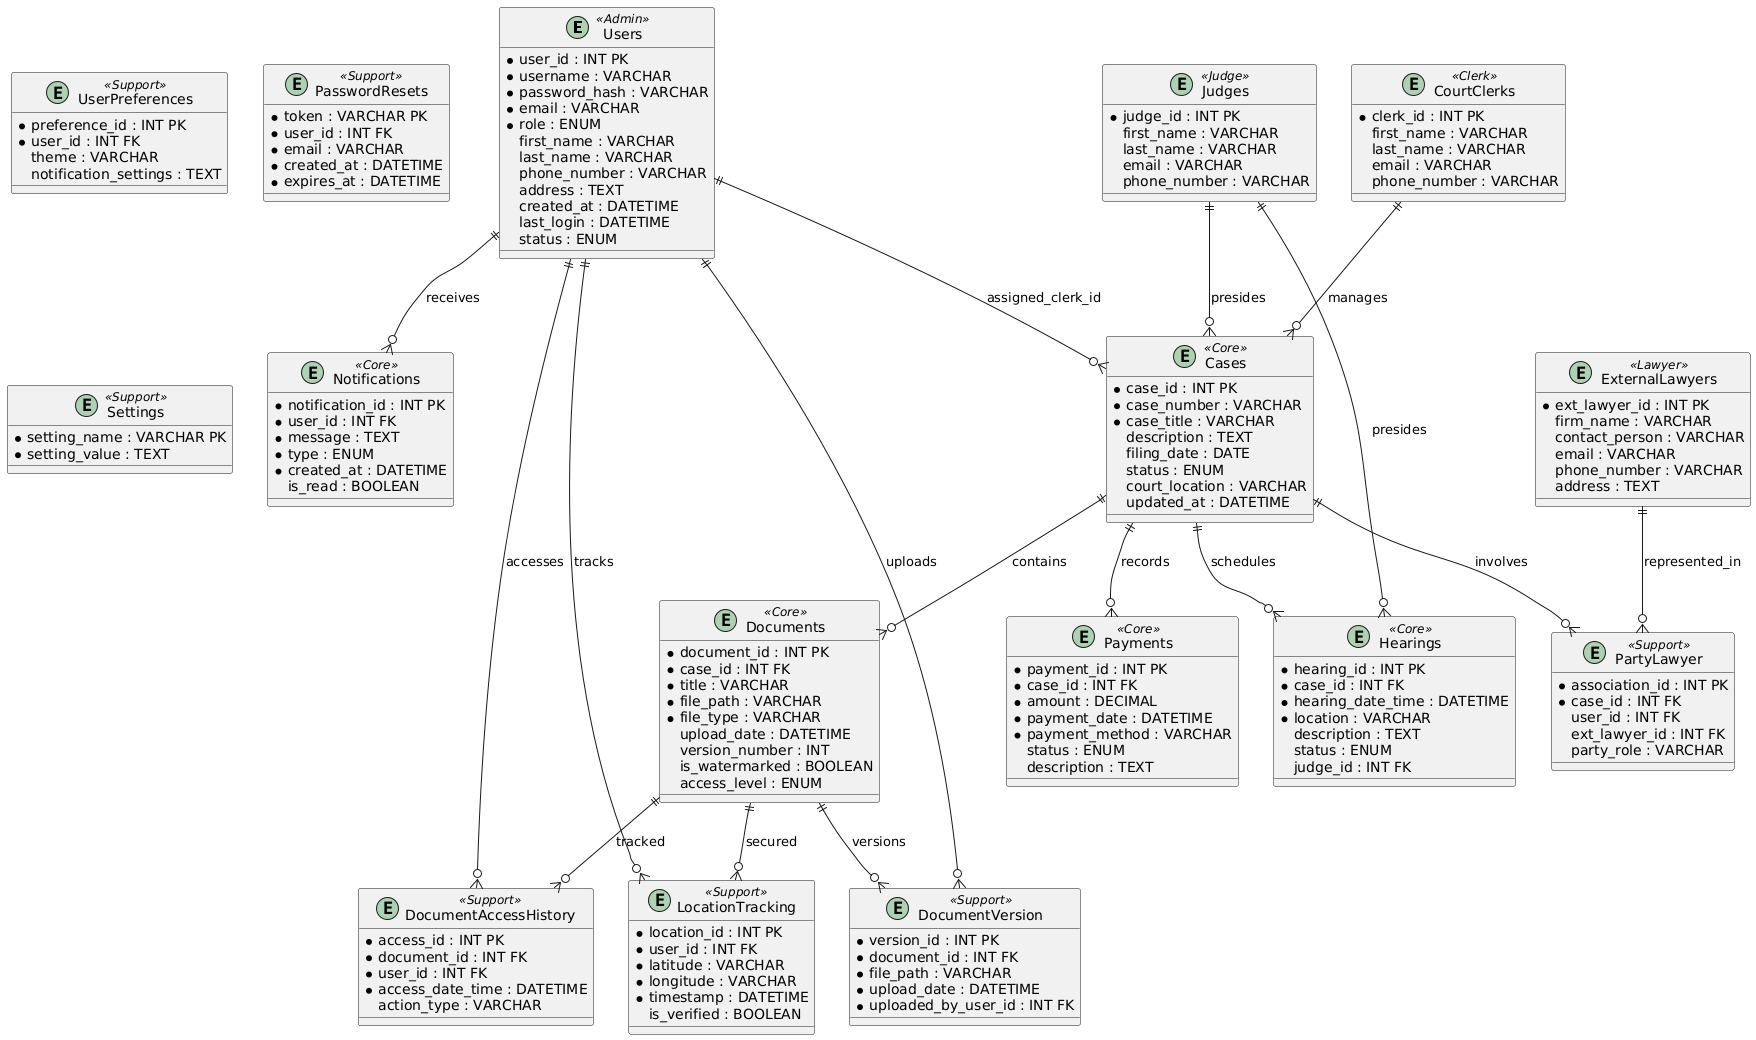

The diagram above was rendered by PlantUML. Its source (embedded in the PNG):
@startuml
' Court Clerk Management System - ER Diagram
' Coloured, Crow-foot notation, no extra stereotypes

skinparam entity {
    backgroundColor<<Admin>> #0277bd
    backgroundColor<<Judge>> #2e7d32
    backgroundColor<<Clerk>> #e65100
    backgroundColor<<Lawyer>> #7b1fa2
    backgroundColor<<Litigant>> #c2185b
    backgroundColor<<Core>> #e3f2fd
    backgroundColor<<Support>> #f5f5f5
}

' Entities --------------------------------------------------

entity "Users" <<Admin>> {
    *user_id : INT PK
    *username : VARCHAR
    *password_hash : VARCHAR
    *email : VARCHAR
    *role : ENUM
    first_name : VARCHAR
    last_name : VARCHAR
    phone_number : VARCHAR
    address : TEXT
    created_at : DATETIME
    last_login : DATETIME
    status : ENUM
}

entity "Judges" <<Judge>> {
    *judge_id : INT PK
    first_name : VARCHAR
    last_name : VARCHAR
    email : VARCHAR
    phone_number : VARCHAR
}

entity "CourtClerks" <<Clerk>> {
    *clerk_id : INT PK
    first_name : VARCHAR
    last_name : VARCHAR
    email : VARCHAR
    phone_number : VARCHAR
}

entity "ExternalLawyers" <<Lawyer>> {
    *ext_lawyer_id : INT PK
    firm_name : VARCHAR
    contact_person : VARCHAR
    email : VARCHAR
    phone_number : VARCHAR
    address : TEXT
}

entity "Cases" <<Core>> {
    *case_id : INT PK
    *case_number : VARCHAR
    *case_title : VARCHAR
    description : TEXT
    filing_date : DATE
    status : ENUM
    court_location : VARCHAR
    updated_at : DATETIME
}

entity "Documents" <<Core>> {
    *document_id : INT PK
    *case_id : INT FK
    *title : VARCHAR
    *file_path : VARCHAR
    *file_type : VARCHAR
    upload_date : DATETIME
    version_number : INT
    is_watermarked : BOOLEAN
    access_level : ENUM
}

entity "Hearings" <<Core>> {
    *hearing_id : INT PK
    *case_id : INT FK
    *hearing_date_time : DATETIME
    *location : VARCHAR
    description : TEXT
    status : ENUM
    judge_id : INT FK
}

entity "Payments" <<Core>> {
    *payment_id : INT PK
    *case_id : INT FK
    *amount : DECIMAL
    *payment_date : DATETIME
    *payment_method : VARCHAR
    status : ENUM
    description : TEXT
}

entity "Notifications" <<Core>> {
    *notification_id : INT PK
    *user_id : INT FK
    *message : TEXT
    *type : ENUM
    *created_at : DATETIME
    is_read : BOOLEAN
}

' Support / associative tables
entity "DocumentVersion" <<Support>> {
    *version_id : INT PK
    *document_id : INT FK
    *file_path : VARCHAR
    *upload_date : DATETIME
    *uploaded_by_user_id : INT FK
}

entity "DocumentAccessHistory" <<Support>> {
    *access_id : INT PK
    *document_id : INT FK
    *user_id : INT FK
    *access_date_time : DATETIME
    action_type : VARCHAR
}

entity "PartyLawyer" <<Support>> {
    *association_id : INT PK
    *case_id : INT FK
    user_id : INT FK
    ext_lawyer_id : INT FK
    party_role : VARCHAR
}

entity "UserPreferences" <<Support>> {
    *preference_id : INT PK
    *user_id : INT FK
    theme : VARCHAR
    notification_settings : TEXT
}

entity "PasswordResets" <<Support>> {
    *token : VARCHAR PK
    *user_id : INT FK
    *email : VARCHAR
    *created_at : DATETIME
    *expires_at : DATETIME
}

entity "Settings" <<Support>> {
    *setting_name : VARCHAR PK
    *setting_value : TEXT
}

entity "LocationTracking" <<Support>> {
    *location_id : INT PK
    *user_id : INT FK
    *latitude : VARCHAR
    *longitude : VARCHAR
    *timestamp : DATETIME
    is_verified : BOOLEAN
}

' Relationships --------------------------------------------------
' One-to-many
Users ||--o{ Cases : assigned_clerk_id
Users ||--o{ Notifications : receives
Users ||--o{ DocumentAccessHistory : accesses
Users ||--o{ DocumentVersion : uploads
Users ||--o{ LocationTracking : tracks

Judges ||--o{ Cases : presides
Judges ||--o{ Hearings : presides

CourtClerks ||--o{ Cases : manages

ExternalLawyers ||--o{ PartyLawyer : represented_in

Cases ||--o{ Documents : contains
Cases ||--o{ Hearings : schedules
Cases ||--o{ Payments : records
Cases ||--o{ PartyLawyer : involves

Documents ||--o{ DocumentVersion : versions
Documents ||--o{ DocumentAccessHistory : tracked
Documents ||--o{ LocationTracking : secured
@enduml